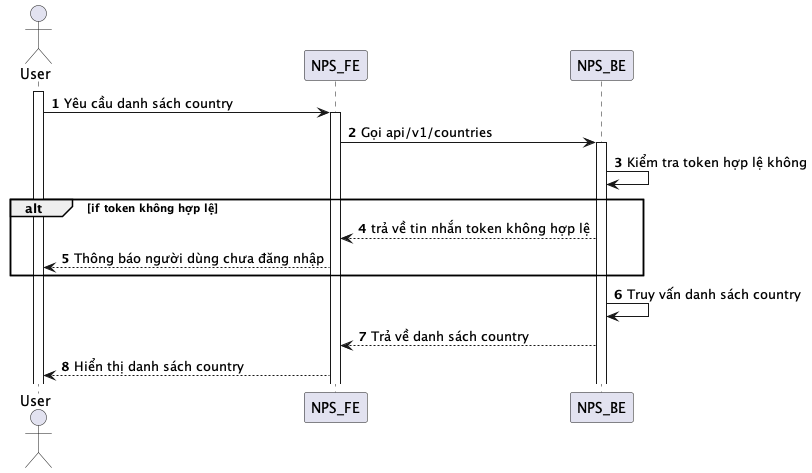

The diagram above was rendered by PlantUML. Its source (embedded in the PNG):
@startuml
autonumber
actor User
activate User
User -> NPS_FE: Yêu cầu danh sách country
activate NPS_FE
NPS_FE -> NPS_BE: Gọi api/v1/countries
activate NPS_BE
NPS_BE -> NPS_BE: Kiểm tra token hợp lệ không
alt if token không hợp lệ
NPS_BE --> NPS_FE: trả về tin nhắn token không hợp lệ
NPS_FE --> User: Thông báo người dùng chưa đăng nhập
end
NPS_BE -> NPS_BE: Truy vấn danh sách country
NPS_BE --> NPS_FE: Trả về danh sách country
NPS_FE --> User: Hiển thị danh sách country
@enduml